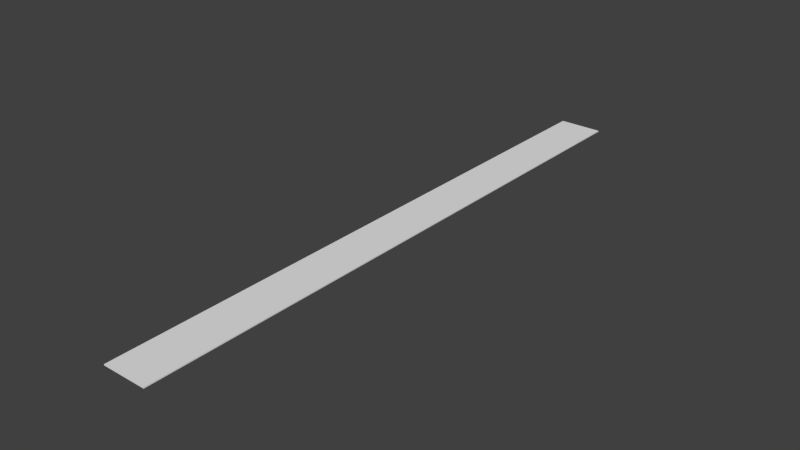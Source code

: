 # Source: BuildingPlots.blend  (saved by Blender 2.72.0; exported with 4.5.12 LTS)
import bpy
from mathutils import Matrix  # noqa: F401  (used for matrix-valued properties, if any)

bpy.ops.wm.read_factory_settings(use_empty=True)
scene = bpy.context.scene
scene.name = 'Scene'

# ---- collections
col_collection_1 = bpy.data.collections.new('Collection 1'); scene.collection.children.link(col_collection_1)

# ---- materials (node trees are filled in below, after node groups)
mat_material = bpy.data.materials.new('Material')
mat_material.alpha_threshold = 0.0
mat_material.use_transparent_shadow = False
mat_material.roughness = 0.5
mat_material.line_color = (0.0, 0.0, 0.0, 1.0)

# ---- material node trees

# ---- world
world_world = bpy.data.worlds.new('World'); scene.world = world_world
world_world.color = (0.05088, 0.05088, 0.05088)
world_world.use_sun_shadow = False
world_world.sun_shadow_jitter_overblur = 0.0
world_world.cycles.sampling_method = 'MANUAL'
world_world.cycles.sample_map_resolution = 256

# ---- meshes
me_cube_001 = bpy.data.meshes.new('Cube.001')
me_cube_001.from_pydata([(2.15, -29.92, -0.05385), (2.15, -24.93, -0.05385), (2.15, -29.92, 0.05385), (2.15, -24.93, 0.05385), (-2.15, -29.92, -0.05385), (-2.15, -24.93, -0.05385), (-2.15, -29.92, 0.05385), (-2.15, -24.93, 0.05385), (2.15, -19.95, -0.05385), (2.15, -19.95, 0.05385), (-2.15, -19.95, -0.05385), (-2.15, -19.95, 0.05385), (2.15, -14.96, -0.05385), (2.15, -14.96, 0.05385), (-2.15, -14.96, -0.05385), (-2.15, -14.96, 0.05385), (2.15, -9.974, -0.05385), (2.15, -9.974, 0.05385), (-2.15, -9.974, -0.05385), (-2.15, -9.974, 0.05385), (2.15, -4.987, -0.05385), (2.15, -4.987, 0.05385), (-2.15, -4.987, -0.05385), (-2.15, -4.987, 0.05385), (2.15, -1.541e-06, -0.05385), (2.15, -1.541e-06, 0.05385), (-2.15, -1.541e-06, -0.05385), (-2.15, -1.541e-06, 0.05385), (2.15, 4.987, -0.05385), (2.15, 4.987, 0.05385), (-2.15, 4.987, -0.05385), (-2.15, 4.987, 0.05385), (2.15, 9.974, -0.05385), (2.15, 9.974, 0.05385), (-2.15, 9.974, -0.05385), (-2.15, 9.974, 0.05385), (2.15, 14.96, -0.05385), (2.15, 14.96, 0.05385), (-2.15, 14.96, -0.05385), (-2.15, 14.96, 0.05385), (2.15, 19.95, -0.05385), (2.15, 19.95, 0.05385), (-2.15, 19.95, -0.05385), (-2.15, 19.95, 0.05385), (2.15, 24.93, -0.05385), (2.15, 24.93, 0.05385), (-2.15, 24.93, -0.05385), (-2.15, 24.93, 0.05385), (2.15, 28.92, -0.05385), (2.15, 28.92, 0.05385), (-2.15, 28.92, -0.05385), (-2.15, 28.92, 0.05385)], [], [(0, 1, 3, 2), (4, 6, 7, 5), (1, 0, 4, 5), (2, 3, 7, 6), (0, 2, 6, 4), (1, 8, 9, 3), (5, 7, 11, 10), (8, 1, 5, 10), (3, 9, 11, 7), (8, 12, 13, 9), (10, 11, 15, 14), (12, 8, 10, 14), (9, 13, 15, 11), (12, 16, 17, 13), (14, 15, 19, 18), (16, 12, 14, 18), (13, 17, 19, 15), (16, 20, 21, 17), (18, 19, 23, 22), (20, 16, 18, 22), (17, 21, 23, 19), (20, 24, 25, 21), (22, 23, 27, 26), (24, 20, 22, 26), (21, 25, 27, 23), (24, 28, 29, 25), (26, 27, 31, 30), (28, 24, 26, 30), (25, 29, 31, 27), (28, 32, 33, 29), (30, 31, 35, 34), (32, 28, 30, 34), (29, 33, 35, 31), (32, 36, 37, 33), (34, 35, 39, 38), (36, 32, 34, 38), (33, 37, 39, 35), (36, 40, 41, 37), (38, 39, 43, 42), (40, 36, 38, 42), (37, 41, 43, 39), (40, 44, 45, 41), (42, 43, 47, 46), (44, 40, 42, 46), (41, 45, 47, 43), (44, 48, 49, 45), (46, 47, 51, 50), (48, 44, 46, 50), (45, 49, 51, 47), (51, 49, 48, 50)])
_uv = me_cube_001.uv_layers.new(name='UVMap')
_uv.uv.foreach_set('vector', [0.005898, 0.8759, 0.9941, 0.8759, 0.9941, 0.8973, 0.005898, 0.8973, 0.005898, 0.8759, 0.005898, 0.8545, 0.9941, 0.8545, 0.9941, 0.8759, 0.994, 0.4303, 0.994, 0.7717, 0.005985, 0.7717, 0.005985, 0.4303, 0.994, 0.08863, 0.994, 0.43, 0.005985, 0.43, 0.005985, 0.08863, 0.9941, 0.8167, 0.9939, 0.8339, 0.005895, 0.8339, 0.006067, 0.8167, 0.005898, 0.8759, 0.9941, 0.8759, 0.9941, 0.8973, 0.005898, 0.8973, 0.005898, 0.8759, 0.005898, 0.8545, 0.9941, 0.8545, 0.9941, 0.8759, 0.994, 0.4303, 0.994, 0.7717, 0.005985, 0.7717, 0.005985, 0.4303, 0.994, 0.08863, 0.994, 0.43, 0.005985, 0.43, 0.005985, 0.08863, 0.005898, 0.8759, 0.9941, 0.8759, 0.9941, 0.8973, 0.005898, 0.8973, 0.005898, 0.8759, 0.005898, 0.8545, 0.9941, 0.8545, 0.9941, 0.8759, 0.994, 0.4303, 0.994, 0.7717, 0.005985, 0.7717, 0.005985, 0.4303, 0.994, 0.08863, 0.994, 0.43, 0.005985, 0.43, 0.005985, 0.08863, 0.005898, 0.8759, 0.9941, 0.8759, 0.9941, 0.8973, 0.005898, 0.8973, 0.005898, 0.8759, 0.005898, 0.8545, 0.9941, 0.8545, 0.9941, 0.8759, 0.994, 0.4303, 0.994, 0.7717, 0.005985, 0.7717, 0.005985, 0.4303, 0.994, 0.08863, 0.994, 0.43, 0.005985, 0.43, 0.005985, 0.08863, 0.005898, 0.8759, 0.9941, 0.8759, 0.9941, 0.8973, 0.005898, 0.8973, 0.005898, 0.8759, 0.005898, 0.8545, 0.9941, 0.8545, 0.9941, 0.8759, 0.994, 0.4303, 0.994, 0.7717, 0.005985, 0.7717, 0.005985, 0.4303, 0.994, 0.08863, 0.994, 0.43, 0.005985, 0.43, 0.005985, 0.08863, 0.005898, 0.8759, 0.9941, 0.8759, 0.9941, 0.8973, 0.005898, 0.8973, 0.005898, 0.8759, 0.005898, 0.8545, 0.9941, 0.8545, 0.9941, 0.8759, 0.994, 0.4303, 0.994, 0.7717, 0.005985, 0.7717, 0.005985, 0.4303, 0.994, 0.08863, 0.994, 0.43, 0.005985, 0.43, 0.005985, 0.08863, 0.005898, 0.8759, 0.9941, 0.8759, 0.9941, 0.8973, 0.005898, 0.8973, 0.005898, 0.8759, 0.005898, 0.8545, 0.9941, 0.8545, 0.9941, 0.8759, 0.994, 0.4303, 0.994, 0.7717, 0.005985, 0.7717, 0.005985, 0.4303, 0.994, 0.08863, 0.994, 0.43, 0.005985, 0.43, 0.005985, 0.08863, 0.005898, 0.8759, 0.9941, 0.8759, 0.9941, 0.8973, 0.005898, 0.8973, 0.005898, 0.8759, 0.005898, 0.8545, 0.9941, 0.8545, 0.9941, 0.8759, 0.994, 0.4303, 0.994, 0.7717, 0.005985, 0.7717, 0.005985, 0.4303, 0.994, 0.08863, 0.994, 0.43, 0.005985, 0.43, 0.005985, 0.08863, 0.005898, 0.8759, 0.9941, 0.8759, 0.9941, 0.8973, 0.005898, 0.8973, 0.005898, 0.8759, 0.005898, 0.8545, 0.9941, 0.8545, 0.9941, 0.8759, 0.994, 0.4303, 0.994, 0.7717, 0.005985, 0.7717, 0.005985, 0.4303, 0.994, 0.08863, 0.994, 0.43, 0.005985, 0.43, 0.005985, 0.08863, 0.005898, 0.8759, 0.9941, 0.8759, 0.9941, 0.8973, 0.005898, 0.8973, 0.005898, 0.8759, 0.005898, 0.8545, 0.9941, 0.8545, 0.9941, 0.8759, 0.994, 0.4303, 0.994, 0.7717, 0.005985, 0.7717, 0.005985, 0.4303, 0.994, 0.08863, 0.994, 0.43, 0.005985, 0.43, 0.005985, 0.08863, 0.005898, 0.8759, 0.9941, 0.8759, 0.9941, 0.8973, 0.005898, 0.8973, 0.005898, 0.8759, 0.005898, 0.8545, 0.9941, 0.8545, 0.9941, 0.8759, 0.994, 0.4303, 0.994, 0.7717, 0.005985, 0.7717, 0.005985, 0.4303, 0.994, 0.08863, 0.994, 0.43, 0.005985, 0.43, 0.005985, 0.08863, 0.005898, 0.8759, 0.9941, 0.8759, 0.9941, 0.8973, 0.005898, 0.8973, 0.005898, 0.8759, 0.005898, 0.8545, 0.9941, 0.8545, 0.9941, 0.8759, 0.994, 0.4303, 0.994, 0.7717, 0.005985, 0.7717, 0.005985, 0.4303, 0.994, 0.08863, 0.994, 0.43, 0.005985, 0.43, 0.005985, 0.08863, 0.005895, 0.7994, 0.9939, 0.7994, 0.994, 0.8166, 0.006018, 0.8166])
me_cube_001.materials.append(mat_material)
me_cube_001.use_remesh_preserve_volume = False
me_cube_001.use_remesh_preserve_attributes = False
me_cube_001.use_mirror_vertex_groups = False
me_cube_001.update()

# ---- objects
ob_cube_001 = bpy.data.objects.new('Cube.001', me_cube_001)

# ---- transforms, parenting, visibility, modifiers, constraints
ob_cube_001.location = (-5.066, 3.315e-08, 0.005675)
ob_cube_001.lock_rotations_4d = False
ob_cube_001.empty_display_type = 'ARROWS'
ob_cube_001.lineart.crease_threshold = 0.0

# ---- collection membership
col_collection_1.objects.link(ob_cube_001)

# ---- scene / render settings (as saved in the file)
scene.frame_start = 1; scene.frame_end = 250; scene.frame_set(1)
scene.render.engine = 'BLENDER_EEVEE_NEXT'
scene.render.resolution_percentage = 50
scene.render.dither_intensity = 0.0
scene.cycles.use_denoising = False
scene.cycles.samples = 10
scene.cycles.sampling_pattern = 'TABULATED_SOBOL'
scene.cycles.light_sampling_threshold = 0.0
scene.cycles.use_adaptive_sampling = False
scene.cycles.use_light_tree = False
scene.cycles.blur_glossy = 0.0
scene.cycles.pixel_filter_type = 'GAUSSIAN'
scene.cycles.sample_clamp_indirect = 0.0
scene.view_settings.view_transform = 'Standard'
bpy.context.view_layer.update()

# ---- added for rendering (the .blend has no active camera and no usable light): camera, sun
cam_auto = bpy.data.cameras.new('AutoCamera')
cam_auto.lens = 50.0
cam_auto.sensor_width = 36.0
cam_auto.clip_end = 1000.0
ob_auto_camera = bpy.data.objects.new('AutoCamera', cam_auto)
scene.collection.objects.link(ob_auto_camera)
ob_auto_camera.location = (49.5208, -66.0041, 43.6749)
ob_auto_camera.rotation_euler = (1.09748, -7.21219e-08, 0.694738)
scene.camera = ob_auto_camera
light_auto_sun = bpy.data.lights.new('AutoSun', 'SUN')
light_auto_sun.energy = 3.0
light_auto_sun.angle = 0.0523599
ob_auto_sun = bpy.data.objects.new('AutoSun', light_auto_sun)
scene.collection.objects.link(ob_auto_sun)
ob_auto_sun.rotation_euler = (0.872665, 0.174533, 0.523599)
bpy.context.view_layer.update()
